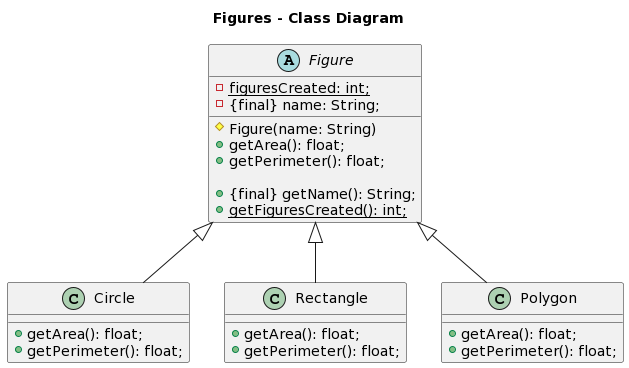

The diagram above was rendered by PlantUML. Its source (embedded in the PNG):
@startuml
title Figures - Class Diagram


abstract class Figure{
  -{static} figuresCreated: int;
  -{final} name: String;

  #Figure(name: String)
  +getArea(): float;
  +getPerimeter(): float;
  
  +{final} getName(): String;
  +{static} getFiguresCreated(): int;
}

class Circle extends Figure{

  +getArea(): float;
  +getPerimeter(): float;
}

class Rectangle extends Figure{

  +getArea(): float;
  +getPerimeter(): float;
}

class Polygon extends Figure{

  +getArea(): float;
  +getPerimeter(): float;
}
@enduml